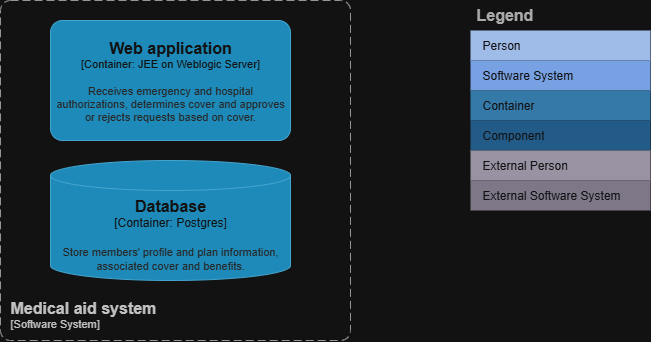

The diagram above was exported from draw.io. Its source (the exported page's mxGraphModel, read from the mxfile embedded in the PNG):
<mxGraphModel dx="1895" dy="958" grid="1" gridSize="10" guides="1" tooltips="1" connect="1" arrows="1" fold="1" page="1" pageScale="1" pageWidth="850" pageHeight="1100" background="none" math="0" shadow="0">
  <root>
    <mxCell id="0" />
    <mxCell id="1" parent="0" />
    <object placeholders="1" c4Name="Medical aid system" c4Type="SystemScopeBoundary" c4Application="Software System" label="&lt;font style=&quot;font-size: 16px&quot;&gt;&lt;b&gt;&lt;div style=&quot;text-align: left&quot;&gt;%c4Name%&lt;/div&gt;&lt;/b&gt;&lt;/font&gt;&lt;div style=&quot;text-align: left&quot;&gt;[%c4Application%]&lt;/div&gt;" id="2">
      <mxCell style="rounded=1;fontSize=11;whiteSpace=wrap;html=1;dashed=1;arcSize=20;fillColor=none;strokeColor=#666666;fontColor=#333333;labelBackgroundColor=none;align=left;verticalAlign=bottom;labelBorderColor=none;spacingTop=0;spacing=10;dashPattern=8 4;metaEdit=1;rotatable=0;perimeter=rectanglePerimeter;noLabel=0;labelPadding=0;allowArrows=0;connectable=0;expand=0;recursiveResize=0;editable=1;pointerEvents=0;absoluteArcSize=1;points=[[0.25,0,0],[0.5,0,0],[0.75,0,0],[1,0.25,0],[1,0.5,0],[1,0.75,0],[0.75,1,0],[0.5,1,0],[0.25,1,0],[0,0.75,0],[0,0.5,0],[0,0.25,0]];" vertex="1" parent="1">
        <mxGeometry x="80" y="720" width="350" height="340" as="geometry" />
      </mxCell>
    </object>
    <object placeholders="1" c4Name="Web application" c4Type="Container" c4Technology="JEE on Weblogic Server" c4Description="Receives emergency and hospital authorizations, determines cover and approves or rejects requests based on cover." label="&lt;font style=&quot;font-size: 16px&quot;&gt;&lt;b&gt;%c4Name%&lt;/b&gt;&lt;/font&gt;&lt;div&gt;[%c4Type%: %c4Technology%]&lt;/div&gt;&lt;br&gt;&lt;div&gt;&lt;font style=&quot;font-size: 11px&quot;&gt;&lt;font color=&quot;#E6E6E6&quot;&gt;%c4Description%&lt;/font&gt;&lt;/div&gt;" id="3">
      <mxCell style="rounded=1;whiteSpace=wrap;html=1;fontSize=11;labelBackgroundColor=none;fillColor=#23A2D9;fontColor=#ffffff;align=center;arcSize=10;strokeColor=#0E7DAD;metaEdit=1;resizable=0;points=[[0.25,0,0],[0.5,0,0],[0.75,0,0],[1,0.25,0],[1,0.5,0],[1,0.75,0],[0.75,1,0],[0.5,1,0],[0.25,1,0],[0,0.75,0],[0,0.5,0],[0,0.25,0]];" vertex="1" parent="1">
        <mxGeometry x="130" y="740" width="240" height="120" as="geometry" />
      </mxCell>
    </object>
    <mxCell id="4" value="Legend" style="shape=table;startSize=30;container=1;collapsible=0;childLayout=tableLayout;fontSize=16;align=left;verticalAlign=top;fillColor=none;strokeColor=none;fontColor=#4D4D4D;fontStyle=1;spacingLeft=6;spacing=0;resizable=0;" vertex="1" parent="1">
      <mxGeometry x="550" y="720" width="180" height="210" as="geometry" />
    </mxCell>
    <mxCell id="5" value="" style="shape=tableRow;horizontal=0;startSize=0;swimlaneHead=0;swimlaneBody=0;strokeColor=inherit;top=0;left=0;bottom=0;right=0;collapsible=0;dropTarget=0;fillColor=none;points=[[0,0.5],[1,0.5]];portConstraint=eastwest;fontSize=12;" vertex="1" parent="4">
      <mxGeometry y="30" width="180" height="30" as="geometry" />
    </mxCell>
    <mxCell id="6" value="Person" style="shape=partialRectangle;html=1;whiteSpace=wrap;connectable=0;strokeColor=inherit;overflow=hidden;fillColor=#1E4074;top=0;left=0;bottom=0;right=0;pointerEvents=1;fontSize=12;align=left;fontColor=#FFFFFF;gradientColor=none;spacingLeft=10;spacingRight=4;" vertex="1" parent="5">
      <mxGeometry width="180" height="30" as="geometry">
        <mxRectangle width="180" height="30" as="alternateBounds" />
      </mxGeometry>
    </mxCell>
    <mxCell id="7" value="" style="shape=tableRow;horizontal=0;startSize=0;swimlaneHead=0;swimlaneBody=0;strokeColor=inherit;top=0;left=0;bottom=0;right=0;collapsible=0;dropTarget=0;fillColor=none;points=[[0,0.5],[1,0.5]];portConstraint=eastwest;fontSize=12;" vertex="1" parent="4">
      <mxGeometry y="60" width="180" height="30" as="geometry" />
    </mxCell>
    <mxCell id="8" value="Software System" style="shape=partialRectangle;html=1;whiteSpace=wrap;connectable=0;strokeColor=inherit;overflow=hidden;fillColor=#3162AF;top=0;left=0;bottom=0;right=0;pointerEvents=1;fontSize=12;align=left;fontColor=#FFFFFF;gradientColor=none;spacingLeft=10;spacingRight=4;" vertex="1" parent="7">
      <mxGeometry width="180" height="30" as="geometry">
        <mxRectangle width="180" height="30" as="alternateBounds" />
      </mxGeometry>
    </mxCell>
    <mxCell id="9" value="" style="shape=tableRow;horizontal=0;startSize=0;swimlaneHead=0;swimlaneBody=0;strokeColor=inherit;top=0;left=0;bottom=0;right=0;collapsible=0;dropTarget=0;fillColor=none;points=[[0,0.5],[1,0.5]];portConstraint=eastwest;fontSize=12;" vertex="1" parent="4">
      <mxGeometry y="90" width="180" height="30" as="geometry" />
    </mxCell>
    <mxCell id="10" value="Container" style="shape=partialRectangle;html=1;whiteSpace=wrap;connectable=0;strokeColor=inherit;overflow=hidden;fillColor=#52a2d8;top=0;left=0;bottom=0;right=0;pointerEvents=1;fontSize=12;align=left;fontColor=#FFFFFF;gradientColor=none;spacingLeft=10;spacingRight=4;" vertex="1" parent="9">
      <mxGeometry width="180" height="30" as="geometry">
        <mxRectangle width="180" height="30" as="alternateBounds" />
      </mxGeometry>
    </mxCell>
    <mxCell id="11" value="" style="shape=tableRow;horizontal=0;startSize=0;swimlaneHead=0;swimlaneBody=0;strokeColor=inherit;top=0;left=0;bottom=0;right=0;collapsible=0;dropTarget=0;fillColor=none;points=[[0,0.5],[1,0.5]];portConstraint=eastwest;fontSize=12;" vertex="1" parent="4">
      <mxGeometry y="120" width="180" height="30" as="geometry" />
    </mxCell>
    <mxCell id="12" value="Component" style="shape=partialRectangle;html=1;whiteSpace=wrap;connectable=0;strokeColor=inherit;overflow=hidden;fillColor=#7dbef2;top=0;left=0;bottom=0;right=0;pointerEvents=1;fontSize=12;align=left;fontColor=#FFFFFF;gradientColor=none;spacingLeft=10;spacingRight=4;" vertex="1" parent="11">
      <mxGeometry width="180" height="30" as="geometry">
        <mxRectangle width="180" height="30" as="alternateBounds" />
      </mxGeometry>
    </mxCell>
    <mxCell id="13" value="" style="shape=tableRow;horizontal=0;startSize=0;swimlaneHead=0;swimlaneBody=0;strokeColor=inherit;top=0;left=0;bottom=0;right=0;collapsible=0;dropTarget=0;fillColor=none;points=[[0,0.5],[1,0.5]];portConstraint=eastwest;fontSize=12;" vertex="1" parent="4">
      <mxGeometry y="150" width="180" height="30" as="geometry" />
    </mxCell>
    <mxCell id="14" value="External Person" style="shape=partialRectangle;html=1;whiteSpace=wrap;connectable=0;strokeColor=inherit;overflow=hidden;fillColor=#6b6477;top=0;left=0;bottom=0;right=0;pointerEvents=1;fontSize=12;align=left;fontColor=#FFFFFF;gradientColor=none;spacingLeft=10;spacingRight=4;" vertex="1" parent="13">
      <mxGeometry width="180" height="30" as="geometry">
        <mxRectangle width="180" height="30" as="alternateBounds" />
      </mxGeometry>
    </mxCell>
    <mxCell id="15" value="" style="shape=tableRow;horizontal=0;startSize=0;swimlaneHead=0;swimlaneBody=0;strokeColor=inherit;top=0;left=0;bottom=0;right=0;collapsible=0;dropTarget=0;fillColor=none;points=[[0,0.5],[1,0.5]];portConstraint=eastwest;fontSize=12;" vertex="1" parent="4">
      <mxGeometry y="180" width="180" height="30" as="geometry" />
    </mxCell>
    <mxCell id="16" value="External Software System" style="shape=partialRectangle;html=1;whiteSpace=wrap;connectable=0;strokeColor=inherit;overflow=hidden;fillColor=#8b8496;top=0;left=0;bottom=0;right=0;pointerEvents=1;fontSize=12;align=left;fontColor=#FFFFFF;gradientColor=none;spacingLeft=10;spacingRight=4;" vertex="1" parent="15">
      <mxGeometry width="180" height="30" as="geometry">
        <mxRectangle width="180" height="30" as="alternateBounds" />
      </mxGeometry>
    </mxCell>
    <object placeholders="1" c4Name="Database" c4Type="Container" c4Technology="Postgres" c4Description="Store members' profile and plan information, associated cover and benefits." label="&lt;font style=&quot;font-size: 16px&quot;&gt;&lt;b&gt;%c4Name%&lt;/b&gt;&lt;/font&gt;&lt;div&gt;[%c4Type%:&amp;nbsp;%c4Technology%]&lt;/div&gt;&lt;br&gt;&lt;div&gt;&lt;font style=&quot;font-size: 11px&quot;&gt;&lt;font color=&quot;#E6E6E6&quot;&gt;%c4Description%&lt;/font&gt;&lt;/div&gt;" id="17">
      <mxCell style="shape=cylinder3;size=15;whiteSpace=wrap;html=1;boundedLbl=1;rounded=0;labelBackgroundColor=none;fillColor=#23A2D9;fontSize=12;fontColor=#ffffff;align=center;strokeColor=#0E7DAD;metaEdit=1;points=[[0.5,0,0],[1,0.25,0],[1,0.5,0],[1,0.75,0],[0.5,1,0],[0,0.75,0],[0,0.5,0],[0,0.25,0]];resizable=0;" vertex="1" parent="1">
        <mxGeometry x="130" y="880" width="240" height="120" as="geometry" />
      </mxCell>
    </object>
  </root>
</mxGraphModel>